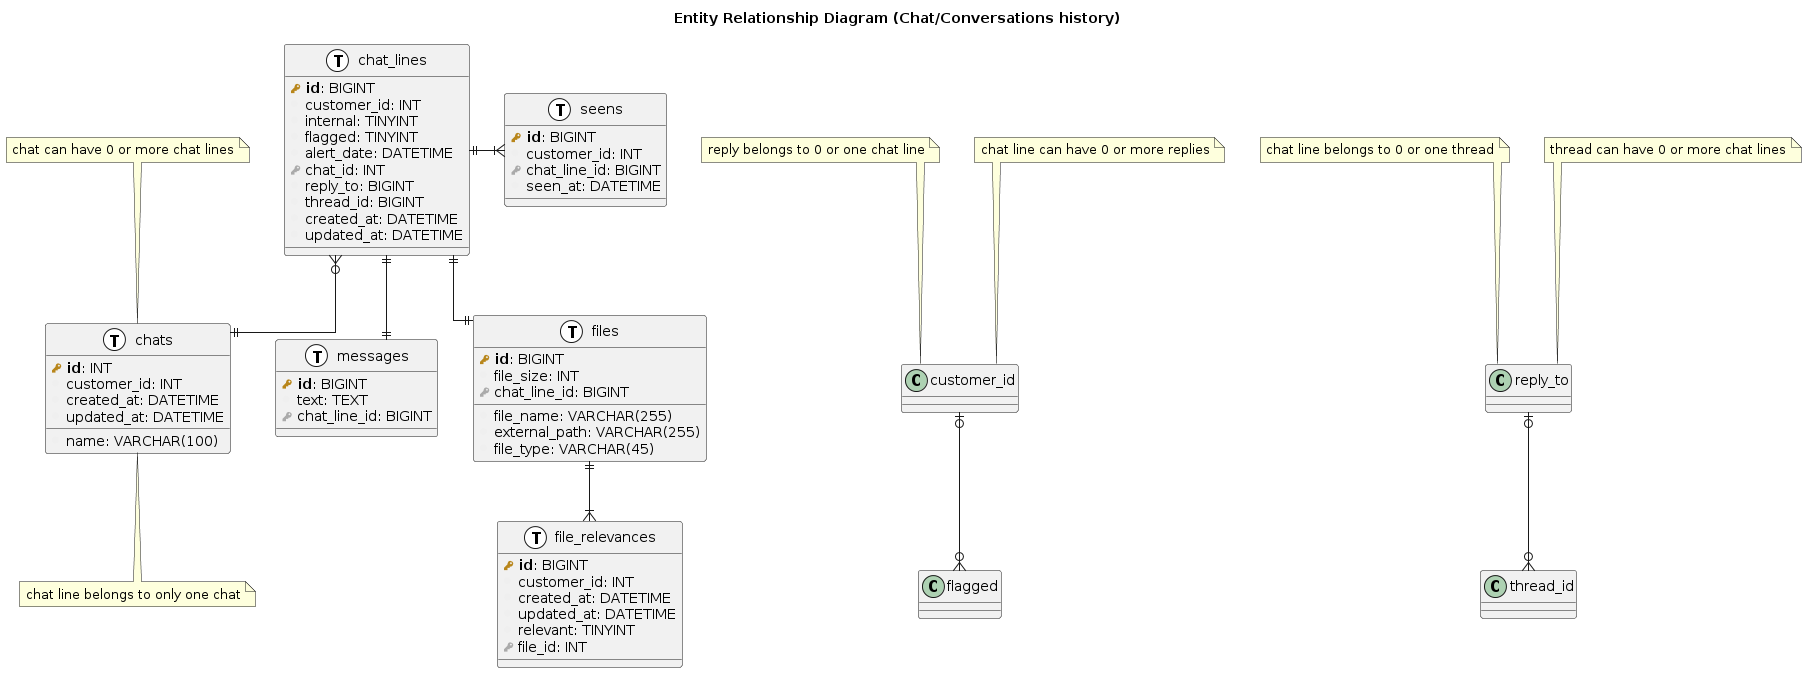

The diagram above was rendered by PlantUML. Its source (embedded in the PNG):
@startuml entity-relationship-diagram-chat-conversations-history

title Entity Relationship Diagram (Chat/Conversations history)

skinparam class {
    BackgroundColor<< (T, white) >> White
    BackgroundColor<< (T, #efefef) >> #efefef
}

' hide the spot
' hide circle

' avoid problems with angled crows feet
skinparam linetype ortho

!define primary_key(x) <b><color:#b8861b><&key></color> x</b>
!define foreign_key(x) <color:#aaaaaa><&key></color> x
!define column(x) <color:#efefef><&media-record></color> x
!define table(x) entity x << (T, white) >>

table( chats ) {
    primary_key( id ): INT
    column( name ): VARCHAR(100)
    column( customer_id ): INT
    column( created_at ): DATETIME
    column( updated_at ): DATETIME
}

table( messages ) {
    primary_key( id ): BIGINT
    column( text ): TEXT
    foreign_key( chat_line_id ): BIGINT
}

table( chat_lines ) {
    primary_key( id ): BIGINT
    column( customer_id ): INT
    column( internal ): TINYINT
    column( flagged ): TINYINT
    column( alert_date ): DATETIME
    foreign_key( chat_id ): INT
    column( reply_to ): BIGINT
    column( thread_id ): BIGINT
    column( created_at ): DATETIME
    column( updated_at ): DATETIME
}

table( files ) {
    primary_key( id ): BIGINT
    column( file_name ): VARCHAR(255)
    column( external_path ): VARCHAR(255)
    column( file_type ): VARCHAR(45)
    column( file_size ): INT
    foreign_key( chat_line_id ): BIGINT
}

table( seens ) {
    primary_key( id ): BIGINT
    column( customer_id ): INT
    foreign_key( chat_line_id ): BIGINT
    column( seen_at ): DATETIME
}

table( file_relevances ) {
    primary_key( id ): BIGINT
    column( customer_id ): INT
    column( created_at ): DATETIME
    column( updated_at ): DATETIME
    column( relevant ): TINYINT
    foreign_key( file_id ): INT
}

note top of customer_id : reply belongs to 0 or one chat line
note top of customer_id : chat line can have 0 or more replies
customer_id |o--o{ flagged

note top of reply_to : chat line belongs to 0 or one thread
note top of reply_to : thread can have 0 or more chat lines
reply_to |o--o{ thread_id

chat_lines }o--|| chats
note top of chats : chat can have 0 or more chat lines
note bottom of chats : chat line belongs to only one chat
chat_lines ||--|| messages
chat_lines ||--|| files
chat_lines ||-|{ seens
files ||--|{ file_relevances

@enduml